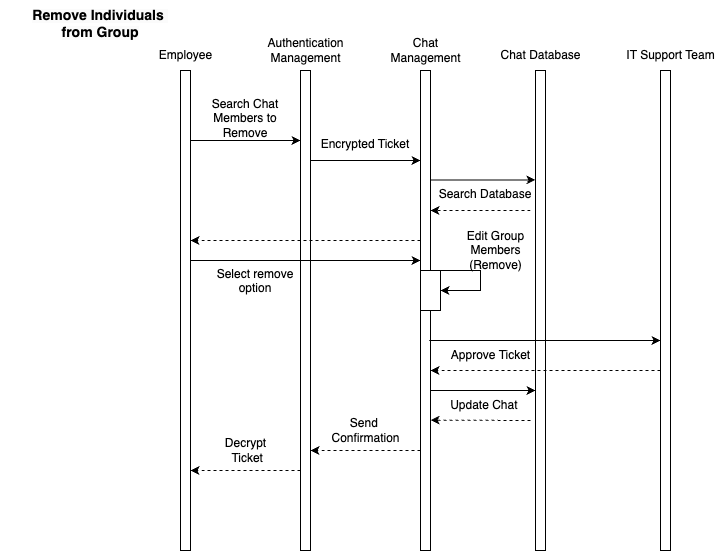

The diagram above was exported from draw.io. Its source (the exported page's mxGraphModel, read from the mxfile embedded in the PNG):
<mxGraphModel dx="1933" dy="2558" grid="1" gridSize="10" guides="1" tooltips="1" connect="1" arrows="1" fold="1" page="1" pageScale="1" pageWidth="850" pageHeight="1100" math="0" shadow="0">
  <root>
    <mxCell id="0" />
    <mxCell id="1" parent="0" />
    <mxCell id="2" value="" style="html=1;points=[[0,0,0,0,5],[0,1,0,0,-5],[1,0,0,0,5],[1,1,0,0,-5]];perimeter=orthogonalPerimeter;outlineConnect=0;targetShapes=umlLifeline;portConstraint=eastwest;newEdgeStyle={&quot;curved&quot;:0,&quot;rounded&quot;:0};" vertex="1" parent="1">
      <mxGeometry x="-335" y="930" width="10" height="480" as="geometry" />
    </mxCell>
    <mxCell id="3" value="Employee" style="text;html=1;align=center;verticalAlign=middle;resizable=0;points=[];autosize=1;strokeColor=none;fillColor=none;" vertex="1" parent="1">
      <mxGeometry x="-370" y="900" width="80" height="30" as="geometry" />
    </mxCell>
    <mxCell id="4" value="" style="html=1;points=[[0,0,0,0,5],[0,1,0,0,-5],[1,0,0,0,5],[1,1,0,0,-5]];perimeter=orthogonalPerimeter;outlineConnect=0;targetShapes=umlLifeline;portConstraint=eastwest;newEdgeStyle={&quot;curved&quot;:0,&quot;rounded&quot;:0};" vertex="1" parent="1">
      <mxGeometry x="-215" y="930" width="10" height="480" as="geometry" />
    </mxCell>
    <mxCell id="5" value="Authentication&lt;div&gt;Management&lt;/div&gt;" style="text;html=1;align=center;verticalAlign=middle;resizable=0;points=[];autosize=1;strokeColor=none;fillColor=none;" vertex="1" parent="1">
      <mxGeometry x="-260" y="890" width="100" height="40" as="geometry" />
    </mxCell>
    <mxCell id="6" value="" style="html=1;points=[[0,0,0,0,5],[0,1,0,0,-5],[1,0,0,0,5],[1,1,0,0,-5]];perimeter=orthogonalPerimeter;outlineConnect=0;targetShapes=umlLifeline;portConstraint=eastwest;newEdgeStyle={&quot;curved&quot;:0,&quot;rounded&quot;:0};" vertex="1" parent="1">
      <mxGeometry x="-95" y="930" width="10" height="480" as="geometry" />
    </mxCell>
    <mxCell id="7" value="&lt;div&gt;Chat&lt;/div&gt;&lt;div&gt;Management&lt;/div&gt;" style="text;html=1;align=center;verticalAlign=middle;resizable=0;points=[];autosize=1;strokeColor=none;fillColor=none;" vertex="1" parent="1">
      <mxGeometry x="-135" y="890" width="90" height="40" as="geometry" />
    </mxCell>
    <mxCell id="8" value="" style="endArrow=classic;html=1;rounded=0;" edge="1" parent="1">
      <mxGeometry width="50" height="50" relative="1" as="geometry">
        <mxPoint x="-324.99999999999994" y="1000" as="sourcePoint" />
        <mxPoint x="-215" y="1000" as="targetPoint" />
      </mxGeometry>
    </mxCell>
    <mxCell id="9" value="Search Chat Members to Remove" style="text;whiteSpace=wrap;html=1;align=center;" vertex="1" parent="1">
      <mxGeometry x="-325" y="950" width="110" height="40" as="geometry" />
    </mxCell>
    <mxCell id="10" value="Chat Database" style="text;html=1;align=center;verticalAlign=middle;resizable=0;points=[];autosize=1;strokeColor=none;fillColor=none;" vertex="1" parent="1">
      <mxGeometry x="-25" y="900" width="100" height="30" as="geometry" />
    </mxCell>
    <mxCell id="11" value="" style="html=1;points=[[0,0,0,0,5],[0,1,0,0,-5],[1,0,0,0,5],[1,1,0,0,-5]];perimeter=orthogonalPerimeter;outlineConnect=0;targetShapes=umlLifeline;portConstraint=eastwest;newEdgeStyle={&quot;curved&quot;:0,&quot;rounded&quot;:0};" vertex="1" parent="1">
      <mxGeometry x="20" y="930" width="10" height="480" as="geometry" />
    </mxCell>
    <mxCell id="12" value="" style="endArrow=classic;html=1;rounded=0;" edge="1" parent="1">
      <mxGeometry width="50" height="50" relative="1" as="geometry">
        <mxPoint x="-85" y="1039.41" as="sourcePoint" />
        <mxPoint x="20" y="1039.41" as="targetPoint" />
      </mxGeometry>
    </mxCell>
    <mxCell id="13" value="Search Database" style="text;whiteSpace=wrap;html=1;align=center;" vertex="1" parent="1">
      <mxGeometry x="-85" y="1040" width="110" height="30" as="geometry" />
    </mxCell>
    <mxCell id="14" value="" style="endArrow=classic;html=1;rounded=0;dashed=1;" edge="1" parent="1">
      <mxGeometry width="50" height="50" relative="1" as="geometry">
        <mxPoint x="15" y="1070" as="sourcePoint" />
        <mxPoint x="-85" y="1070" as="targetPoint" />
      </mxGeometry>
    </mxCell>
    <mxCell id="15" value="" style="rounded=0;whiteSpace=wrap;html=1;" vertex="1" parent="1">
      <mxGeometry x="-95" y="1130" width="20" height="40" as="geometry" />
    </mxCell>
    <mxCell id="16" value="" style="endArrow=classic;html=1;rounded=0;entryX=1;entryY=0.5;entryDx=0;entryDy=0;" edge="1" target="15" parent="1">
      <mxGeometry width="50" height="50" relative="1" as="geometry">
        <mxPoint x="-85" y="1130" as="sourcePoint" />
        <mxPoint x="-35" y="1170" as="targetPoint" />
        <Array as="points">
          <mxPoint x="-55" y="1130" />
          <mxPoint x="-35" y="1130" />
          <mxPoint x="-35" y="1150" />
        </Array>
      </mxGeometry>
    </mxCell>
    <mxCell id="17" value="Edit Group&lt;div&gt;&amp;nbsp;Members&amp;nbsp;&lt;/div&gt;&lt;div&gt;(Remove)&lt;/div&gt;" style="text;html=1;align=center;verticalAlign=middle;resizable=0;points=[];autosize=1;strokeColor=none;fillColor=none;" vertex="1" parent="1">
      <mxGeometry x="-60" y="1080" width="80" height="60" as="geometry" />
    </mxCell>
    <mxCell id="18" value="" style="endArrow=classic;html=1;rounded=0;dashed=1;" edge="1" parent="1">
      <mxGeometry width="50" height="50" relative="1" as="geometry">
        <mxPoint x="-95" y="1310.0000000000002" as="sourcePoint" />
        <mxPoint x="-205" y="1310" as="targetPoint" />
      </mxGeometry>
    </mxCell>
    <mxCell id="19" value="Send&amp;nbsp;&lt;div&gt;Confirmation&lt;/div&gt;" style="text;html=1;align=center;verticalAlign=middle;resizable=0;points=[];autosize=1;strokeColor=none;fillColor=none;" vertex="1" parent="1">
      <mxGeometry x="-195" y="1270" width="90" height="40" as="geometry" />
    </mxCell>
    <mxCell id="20" value="" style="endArrow=classic;html=1;rounded=0;" edge="1" target="23" parent="1">
      <mxGeometry width="50" height="50" relative="1" as="geometry">
        <mxPoint x="-86.25" y="1200.0000000000002" as="sourcePoint" />
        <mxPoint x="18.75" y="1200.0000000000002" as="targetPoint" />
      </mxGeometry>
    </mxCell>
    <mxCell id="21" value="Approve Ticket" style="text;html=1;align=center;verticalAlign=middle;resizable=0;points=[];autosize=1;strokeColor=none;fillColor=none;" vertex="1" parent="1">
      <mxGeometry x="-75" y="1200" width="100" height="30" as="geometry" />
    </mxCell>
    <mxCell id="22" value="" style="endArrow=classic;html=1;rounded=0;dashed=1;" edge="1" source="23" parent="1">
      <mxGeometry width="50" height="50" relative="1" as="geometry">
        <mxPoint x="138.75" y="1230" as="sourcePoint" />
        <mxPoint x="-85" y="1230" as="targetPoint" />
      </mxGeometry>
    </mxCell>
    <mxCell id="23" value="" style="html=1;points=[[0,0,0,0,5],[0,1,0,0,-5],[1,0,0,0,5],[1,1,0,0,-5]];perimeter=orthogonalPerimeter;outlineConnect=0;targetShapes=umlLifeline;portConstraint=eastwest;newEdgeStyle={&quot;curved&quot;:0,&quot;rounded&quot;:0};" vertex="1" parent="1">
      <mxGeometry x="145" y="930" width="10" height="480" as="geometry" />
    </mxCell>
    <mxCell id="24" value="IT Support Team" style="text;html=1;align=center;verticalAlign=middle;resizable=0;points=[];autosize=1;strokeColor=none;fillColor=none;" vertex="1" parent="1">
      <mxGeometry x="100" y="900" width="110" height="30" as="geometry" />
    </mxCell>
    <mxCell id="25" value="" style="endArrow=classic;html=1;rounded=0;" edge="1" target="11" parent="1">
      <mxGeometry width="50" height="50" relative="1" as="geometry">
        <mxPoint x="-85" y="1250" as="sourcePoint" />
        <mxPoint x="15" y="1250" as="targetPoint" />
      </mxGeometry>
    </mxCell>
    <mxCell id="26" value="" style="endArrow=classic;html=1;rounded=0;dashed=1;" edge="1" parent="1">
      <mxGeometry width="50" height="50" relative="1" as="geometry">
        <mxPoint x="15" y="1280" as="sourcePoint" />
        <mxPoint x="-85" y="1279.6" as="targetPoint" />
      </mxGeometry>
    </mxCell>
    <mxCell id="27" value="Update Chat&amp;nbsp;" style="text;html=1;align=center;verticalAlign=middle;resizable=0;points=[];autosize=1;strokeColor=none;fillColor=none;" vertex="1" parent="1">
      <mxGeometry x="-75" y="1250" width="90" height="30" as="geometry" />
    </mxCell>
    <mxCell id="28" value="" style="endArrow=classic;html=1;rounded=0;dashed=1;" edge="1" source="6" parent="1">
      <mxGeometry width="50" height="50" relative="1" as="geometry">
        <mxPoint x="-225" y="1100" as="sourcePoint" />
        <mxPoint x="-325" y="1100" as="targetPoint" />
      </mxGeometry>
    </mxCell>
    <mxCell id="29" value="" style="endArrow=classic;html=1;rounded=0;entryX=0;entryY=0.25;entryDx=0;entryDy=0;" edge="1" parent="1">
      <mxGeometry width="50" height="50" relative="1" as="geometry">
        <mxPoint x="-325" y="1120" as="sourcePoint" />
        <mxPoint x="-95" y="1120" as="targetPoint" />
      </mxGeometry>
    </mxCell>
    <mxCell id="30" value="Select remove option" style="text;whiteSpace=wrap;html=1;align=center;" vertex="1" parent="1">
      <mxGeometry x="-315" y="1120" width="110" height="40" as="geometry" />
    </mxCell>
    <mxCell id="31" value="" style="endArrow=classic;html=1;rounded=0;" edge="1" target="6" parent="1">
      <mxGeometry width="50" height="50" relative="1" as="geometry">
        <mxPoint x="-205" y="1020" as="sourcePoint" />
        <mxPoint x="-105" y="1020" as="targetPoint" />
      </mxGeometry>
    </mxCell>
    <mxCell id="32" value="Encrypted Ticket" style="text;whiteSpace=wrap;html=1;align=center;" vertex="1" parent="1">
      <mxGeometry x="-205" y="990" width="110" height="40" as="geometry" />
    </mxCell>
    <mxCell id="33" value="Decrypt&lt;div&gt;&amp;nbsp;Ticket&lt;/div&gt;" style="text;html=1;align=center;verticalAlign=middle;resizable=0;points=[];autosize=1;strokeColor=none;fillColor=none;" vertex="1" parent="1">
      <mxGeometry x="-300" y="1290" width="60" height="40" as="geometry" />
    </mxCell>
    <mxCell id="34" value="" style="endArrow=classic;html=1;rounded=0;dashed=1;" edge="1" parent="1">
      <mxGeometry width="50" height="50" relative="1" as="geometry">
        <mxPoint x="-215" y="1330.0000000000002" as="sourcePoint" />
        <mxPoint x="-325" y="1330" as="targetPoint" />
      </mxGeometry>
    </mxCell>
    <mxCell id="35" value="&lt;b style=&quot;color: rgb(0, 0, 0); font-family: Helvetica; font-size: 12px; font-style: normal; font-variant-ligatures: normal; font-variant-caps: normal; letter-spacing: normal; orphans: 2; text-indent: 0px; text-transform: none; widows: 2; word-spacing: 0px; -webkit-text-stroke-width: 0px; white-space: nowrap; background-color: rgb(251, 251, 251); text-decoration-thickness: initial; text-decoration-style: initial; text-decoration-color: initial;&quot;&gt;&lt;font style=&quot;font-size: 14px;&quot;&gt;Remove Individuals&amp;nbsp;&lt;/font&gt;&lt;/b&gt;&lt;div&gt;&lt;b style=&quot;color: rgb(0, 0, 0); font-family: Helvetica; font-size: 12px; font-style: normal; font-variant-ligatures: normal; font-variant-caps: normal; letter-spacing: normal; orphans: 2; text-indent: 0px; text-transform: none; widows: 2; word-spacing: 0px; -webkit-text-stroke-width: 0px; white-space: nowrap; background-color: rgb(251, 251, 251); text-decoration-thickness: initial; text-decoration-style: initial; text-decoration-color: initial;&quot;&gt;&lt;font style=&quot;font-size: 14px;&quot;&gt;from Group&lt;/font&gt;&lt;/b&gt;&lt;/div&gt;" style="text;whiteSpace=wrap;html=1;align=center;" vertex="1" parent="1">
      <mxGeometry x="-515" y="860" width="200" height="40" as="geometry" />
    </mxCell>
  </root>
</mxGraphModel>